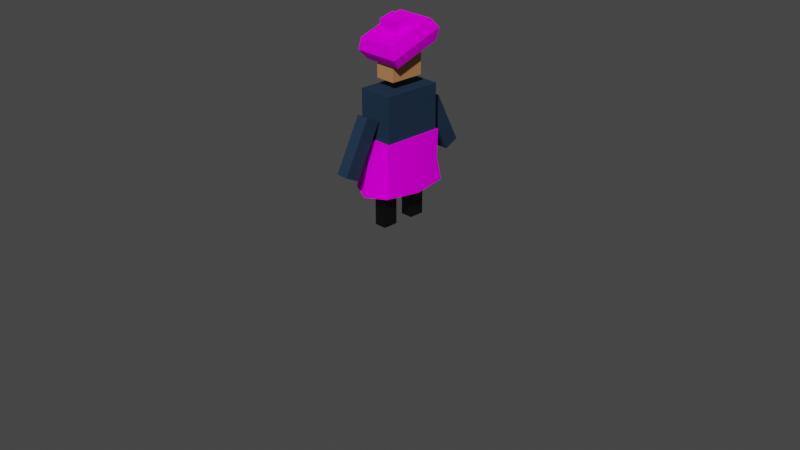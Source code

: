 # Source: shepherd.blend  (saved by Blender 3.2.14; exported with 4.5.12 LTS)
import bpy
from mathutils import Matrix  # noqa: F401  (used for matrix-valued properties, if any)

bpy.ops.wm.read_factory_settings(use_empty=True)
scene = bpy.context.scene
scene.name = 'Scene'

# ---- collections
col_collection = bpy.data.collections.new('Collection'); scene.collection.children.link(col_collection)

# ---- images (referenced by path relative to the original .blend; pixels are not part of the script)
import os
ASSET_DIR = os.environ.get("B2B_ASSET_DIR", "")  # directory of the original .blend (textures are referenced by path, not embedded)
HERE = os.path.dirname(os.path.abspath(__file__))  # packed textures are extracted next to this script under _unpacked/

def load_image(name, relpath, width, height, colorspace="sRGB"):
    """Load a texture the original file referenced (path relative to the .blend, or extracted next to this script)."""
    p = next((c for c in (os.path.join(HERE, relpath), os.path.join(ASSET_DIR, relpath)) if relpath and os.path.exists(c)), "")
    if p:
        img = bpy.data.images.load(p, check_existing=True)
        img.name = name
    else:  # same state as the original file: an image datablock whose file is absent (Cycles renders it pink)
        img = bpy.data.images.new(name, width, height)
        img.source = "FILE"
        img.filepath = "//" + (relpath or name)
    img.colorspace_settings.name = colorspace
    return img
img_shepherd_plaid_texture = load_image('shepherd-plaid-texture', '', 1024, 1024, 'sRGB')

# ---- materials (node trees are filled in below, after node groups)
mat_shoes = bpy.data.materials.new('shoes')
mat_shirt = bpy.data.materials.new('shirt')
mat_skin = bpy.data.materials.new('skin')
mat_plaid = bpy.data.materials.new('plaid')

# ---- node groups
ng_auto_smooth = bpy.data.node_groups.new('Auto Smooth', 'GeometryNodeTree')
_s = ng_auto_smooth.interface.new_socket(name='Geometry', in_out='OUTPUT', socket_type='NodeSocketGeometry')
_s = ng_auto_smooth.interface.new_socket(name='Geometry', in_out='INPUT', socket_type='NodeSocketGeometry')
_s = ng_auto_smooth.interface.new_socket(name='Angle', in_out='INPUT', socket_type='NodeSocketFloat')
_s.subtype = 'ANGLE'
_s.min_value = 0.0
_s.max_value = 3.142
ng_auto_smooth.is_modifier = True
_N = ng_auto_smooth.nodes; _L = ng_auto_smooth.links
n0 = _N.new('NodeGroupOutput'); n0.name = 'Group Output'; n0.location = (480, -100)
n1 = _N.new('NodeGroupInput'); n1.name = 'Group Input'; n1.location = (-420, -300)
n2 = _N.new('NodeGroupInput'); n2.name = 'Group Input.001'; n2.location = (-60, -100)
n3 = _N.new('GeometryNodeSetShadeSmooth'); n3.name = 'Set Shade Smooth'; n3.location = (120, -100)
n3.domain = 'EDGE'
n4 = _N.new('GeometryNodeSetShadeSmooth'); n4.name = 'Set Shade Smooth.001'; n4.location = (300, -100)
n5 = _N.new('GeometryNodeInputMeshEdgeAngle'); n5.name = 'Edge Angle'; n5.location = (-420, -220)
n6 = _N.new('GeometryNodeInputEdgeSmooth'); n6.name = 'Is Edge Smooth'; n6.location = (-60, -160)
n7 = _N.new('GeometryNodeInputShadeSmooth'); n7.name = 'Is Face Smooth'; n7.location = (-240, -340)
n8 = _N.new('FunctionNodeBooleanMath'); n8.name = 'Boolean Math'; n8.location = (-60, -220)
n9 = _N.new('FunctionNodeCompare'); n9.name = 'Compare'; n9.location = (-240, -180)
n9.operation = 'LESS_EQUAL'
_L.new(n5.outputs[0], n9.inputs[0])
_L.new(n4.outputs[0], n0.inputs[0])
_L.new(n1.outputs[1], n9.inputs[1])
_L.new(n9.outputs[0], n8.inputs[0])
_L.new(n7.outputs[0], n8.inputs[1])
_L.new(n2.outputs[0], n3.inputs[0])
_L.new(n6.outputs[0], n3.inputs[1])
_L.new(n3.outputs[0], n4.inputs[0])
_L.new(n8.outputs[0], n3.inputs[2])
n0.is_active_output = True

# ---- material node trees
mat_shoes.use_nodes = True; mat_shoes.node_tree.nodes.clear()
_N = mat_shoes.node_tree.nodes; _L = mat_shoes.node_tree.links
n0 = _N.new('ShaderNodeBsdfPrincipled'); n0.name = 'Principled BSDF'; n0.location = (10, 300)
n0.distribution = 'GGX'
n0.subsurface_method = 'RANDOM_WALK_SKIN'
n0.inputs[0].default_value = (0.0, 0.0, 0.0, 1.0)
n0.inputs[3].default_value = 1.45
n0.inputs[27].default_value = (0.0, 0.0, 0.0, 1.0)
n0.inputs[28].default_value = 1.0
n1 = _N.new('ShaderNodeOutputMaterial'); n1.name = 'Material Output'; n1.location = (300, 300)
_L.new(n0.outputs[0], n1.inputs[0])
n1.is_active_output = True
mat_shirt.use_nodes = True; mat_shirt.node_tree.nodes.clear()
_N = mat_shirt.node_tree.nodes; _L = mat_shirt.node_tree.links
n0 = _N.new('ShaderNodeBsdfPrincipled'); n0.name = 'Principled BSDF'; n0.location = (10, 300)
n0.distribution = 'GGX'
n0.subsurface_method = 'RANDOM_WALK_SKIN'
n0.inputs[0].default_value = (0.004374, 0.0234, 0.05404, 1.0)
n0.inputs[2].default_value = 0.7756
n0.inputs[3].default_value = 1.45
n0.inputs[27].default_value = (0.0, 0.0, 0.0, 1.0)
n0.inputs[28].default_value = 1.0
n1 = _N.new('ShaderNodeOutputMaterial'); n1.name = 'Material Output'; n1.location = (300, 300)
_L.new(n0.outputs[0], n1.inputs[0])
n1.is_active_output = True
mat_skin.use_nodes = True; mat_skin.node_tree.nodes.clear()
_N = mat_skin.node_tree.nodes; _L = mat_skin.node_tree.links
n0 = _N.new('ShaderNodeBsdfPrincipled'); n0.name = 'Principled BSDF'; n0.location = (10, 300)
n0.distribution = 'GGX'
n0.subsurface_method = 'RANDOM_WALK_SKIN'
n0.inputs[0].default_value = (0.4705, 0.2181, 0.08588, 1.0)
n0.inputs[3].default_value = 1.45
n0.inputs[27].default_value = (0.0, 0.0, 0.0, 1.0)
n0.inputs[28].default_value = 1.0
n1 = _N.new('ShaderNodeOutputMaterial'); n1.name = 'Material Output'; n1.location = (300, 300)
_L.new(n0.outputs[0], n1.inputs[0])
n1.is_active_output = True
mat_plaid.use_nodes = True; mat_plaid.node_tree.nodes.clear()
_N = mat_plaid.node_tree.nodes; _L = mat_plaid.node_tree.links
n0 = _N.new('ShaderNodeTexWave'); n0.name = 'Wave Texture'; n0.location = (-1009, -57)
n0.inputs[1].default_value = 3.07
n0.inputs[4].default_value = 4.7
n0.inputs[5].default_value = 0.3359
n1 = _N.new('ShaderNodeTexCoord'); n1.name = 'Texture Coordinate'; n1.location = (-1495, -386)
n2 = _N.new('ShaderNodeOutputMaterial'); n2.name = 'Material Output'; n2.location = (474, 207)
n3 = _N.new('ShaderNodeMapping'); n3.name = 'Mapping'; n3.location = (-1301, -305)
n3.width = 240
n4 = _N.new('ShaderNodeTexWave'); n4.name = 'Wave Texture.002'; n4.location = (-996, -756)
n4.bands_direction = 'Y'
n4.inputs[1].default_value = 3.18
n4.inputs[4].default_value = 4.7
n4.inputs[5].default_value = 0.3359
n4.inputs[6].default_value = 3.9
n5 = _N.new('ShaderNodeTexWave'); n5.name = 'Wave Texture.001'; n5.location = (-997, -402)
n5.bands_direction = 'Y'
n5.inputs[1].default_value = 7.08
n5.inputs[4].default_value = 4.7
n5.inputs[5].default_value = 0.3359
n5.inputs[6].default_value = 3.0
n6 = _N.new('ShaderNodeRGB'); n6.name = 'RGB.002'; n6.location = (-423, 478)
n6.outputs[0].default_value = (0.5, 0.004524, 0.01208, 1.0)
n7 = _N.new('ShaderNodeRGB'); n7.name = 'RGB'; n7.location = (-935, 206)
n7.outputs[0].default_value = (0.5, 0.004524, 0.01208, 1.0)
n8 = _N.new('ShaderNodeRGB'); n8.name = 'RGB.001'; n8.location = (-927, 445)
n8.outputs[0].default_value = (0.02732, 0.02732, 0.09759, 1.0)
n9 = _N.new('ShaderNodeMapRange'); n9.name = 'Map Range'; n9.location = (-812, -43)
n9.inputs[1].default_value = 0.97
n10 = _N.new('ShaderNodeMapRange'); n10.name = 'Map Range.001'; n10.location = (-799, -389)
n10.inputs[1].default_value = 0.87
n11 = _N.new('ShaderNodeMapRange'); n11.name = 'Map Range.002'; n11.location = (-799, -742)
n11.inputs[1].default_value = 0.97
n12 = _N.new('ShaderNodeMix'); n12.name = 'Mix'; n12.location = (-583, 217)
n12.data_type = 'RGBA'
n13 = _N.new('ShaderNodeMix'); n13.name = 'Mix.001'; n13.location = (-364, 217)
n13.data_type = 'RGBA'
n13.inputs[7].default_value = (0.0, 0.1445, 0.1116, 1.0)
n14 = _N.new('ShaderNodeMix'); n14.name = 'Mix.002'; n14.location = (-176, 157)
n14.data_type = 'RGBA'
n14.inputs[7].default_value = (0.1445, 0.1279, 0.009012, 1.0)
n15 = _N.new('ShaderNodeBsdfPrincipled'); n15.name = 'Principled BSDF'; n15.location = (184, 207)
n15.distribution = 'GGX'
n15.subsurface_method = 'RANDOM_WALK_SKIN'
n15.inputs[2].default_value = 0.7424
n15.inputs[3].default_value = 1.45
n15.inputs[13].default_value = 0.0
n15.inputs[27].default_value = (0.0, 0.0, 0.0, 1.0)
n15.inputs[28].default_value = 1.0
n16 = _N.new('ShaderNodeTexImage'); n16.name = 'Image Texture'; n16.location = (-224, -207)
n16.image = img_shepherd_plaid_texture
_L.new(n3.outputs[0], n0.inputs[0])
_L.new(n0.outputs[1], n9.inputs[6])
_L.new(n0.outputs[1], n9.inputs[0])
_L.new(n9.outputs[0], n12.inputs[0])
_L.new(n7.outputs[0], n12.inputs[6])
_L.new(n5.outputs[1], n10.inputs[6])
_L.new(n5.outputs[1], n10.inputs[0])
_L.new(n10.outputs[0], n13.inputs[0])
_L.new(n12.outputs[2], n13.inputs[6])
_L.new(n1.outputs[2], n3.inputs[0])
_L.new(n3.outputs[0], n5.inputs[0])
_L.new(n4.outputs[1], n11.inputs[6])
_L.new(n4.outputs[1], n11.inputs[0])
_L.new(n3.outputs[0], n4.inputs[0])
_L.new(n11.outputs[0], n14.inputs[0])
_L.new(n13.outputs[2], n14.inputs[6])
_L.new(n8.outputs[0], n12.inputs[7])
_L.new(n15.outputs[0], n2.inputs[0])
_L.new(n16.outputs[0], n15.inputs[0])
n2.is_active_output = True

# ---- world
world_world = bpy.data.worlds.new('World'); scene.world = world_world
world_world.use_nodes = True; world_world.node_tree.nodes.clear()
_N = world_world.node_tree.nodes; _L = world_world.node_tree.links
n0 = _N.new('ShaderNodeOutputWorld'); n0.name = 'World Output'; n0.location = (300, 300)
n1 = _N.new('ShaderNodeBackground'); n1.name = 'Background'; n1.location = (10, 300)
n1.inputs[0].default_value = (0.05088, 0.05088, 0.05088, 1.0)
_L.new(n1.outputs[0], n0.inputs[0])
n0.is_active_output = True
world_world.color = (0.05088, 0.05088, 0.05088)
world_world.use_sun_shadow = False
world_world.sun_shadow_jitter_overblur = 0.0

# ---- cameras
cam_camera = bpy.data.cameras.new('Camera')
cam_camera.clip_end = 100.0
cam_camera.ortho_scale = 7.314

# ---- meshes
me_cube_005 = bpy.data.meshes.new('Cube.005')
me_cube_005.from_pydata([(-0.06565, -0.08055, -0.2657), (-0.06565, -0.08055, 0.3345), (-0.06565, 0.08055, -0.2657), (-0.06565, 0.08055, 0.3345), (0.06565, -0.08055, -0.2657), (0.06565, -0.08055, 0.3345), (0.06565, 0.08055, -0.2657), (0.06565, 0.08055, 0.3345)], [], [(0, 1, 3, 2), (2, 3, 7, 6), (6, 7, 5, 4), (4, 5, 1, 0), (2, 6, 4, 0), (7, 3, 1, 5)])
_uv = me_cube_005.uv_layers.new(name='UVMap')
_uv.uv.foreach_set('vector', [0.375, 0.0, 0.625, 0.0, 0.625, 0.25, 0.375, 0.25, 0.375, 0.25, 0.625, 0.25, 0.625, 0.5, 0.375, 0.5, 0.375, 0.5, 0.625, 0.5, 0.625, 0.75, 0.375, 0.75, 0.375, 0.75, 0.625, 0.75, 0.625, 1.0, 0.375, 1.0, 0.125, 0.5, 0.375, 0.5, 0.375, 0.75, 0.125, 0.75, 0.625, 0.5, 0.875, 0.5, 0.875, 0.75, 0.625, 0.75])
me_cube_005.materials.append(mat_shoes)
me_cube_005.update()
me_cube_006 = bpy.data.meshes.new('Cube.006')
me_cube_006.from_pydata([(-0.1867, -0.3113, -0.3882), (-0.1867, -0.3113, 0.3882), (-0.1867, 0.3113, -0.3882), (-0.1867, 0.3113, 0.3882), (0.1867, -0.3113, -0.3882), (0.1867, -0.3113, 0.3882), (0.1867, 0.3113, -0.3882), (0.1867, 0.3113, 0.3882)], [], [(0, 1, 3, 2), (2, 3, 7, 6), (6, 7, 5, 4), (4, 5, 1, 0), (2, 6, 4, 0), (7, 3, 1, 5)])
_uv = me_cube_006.uv_layers.new(name='UVMap')
_uv.uv.foreach_set('vector', [0.375, 0.0, 0.625, 0.0, 0.625, 0.25, 0.375, 0.25, 0.375, 0.25, 0.625, 0.25, 0.625, 0.5, 0.375, 0.5, 0.375, 0.5, 0.625, 0.5, 0.625, 0.75, 0.375, 0.75, 0.375, 0.75, 0.625, 0.75, 0.625, 1.0, 0.375, 1.0, 0.125, 0.5, 0.375, 0.5, 0.375, 0.75, 0.125, 0.75, 0.625, 0.5, 0.875, 0.5, 0.875, 0.75, 0.625, 0.75])
me_cube_006.materials.append(mat_shirt)
me_cube_006.update()
me_cube_007 = bpy.data.meshes.new('Cube.007')
me_cube_007.from_pydata([(-0.109, -0.1818, -0.1935), (-0.109, -0.1818, 0.1935), (-0.109, 0.1818, -0.1935), (-0.109, 0.1818, 0.1935), (0.109, -0.1818, -0.1935), (0.109, -0.1818, 0.1935), (0.109, 0.1818, -0.1935), (0.109, 0.1818, 0.1935)], [], [(0, 1, 3, 2), (2, 3, 7, 6), (6, 7, 5, 4), (4, 5, 1, 0), (2, 6, 4, 0), (7, 3, 1, 5)])
_uv = me_cube_007.uv_layers.new(name='UVMap')
_uv.uv.foreach_set('vector', [0.375, 0.0, 0.625, 0.0, 0.625, 0.25, 0.375, 0.25, 0.375, 0.25, 0.625, 0.25, 0.625, 0.5, 0.375, 0.5, 0.375, 0.5, 0.625, 0.5, 0.625, 0.75, 0.375, 0.75, 0.375, 0.75, 0.625, 0.75, 0.625, 1.0, 0.375, 1.0, 0.125, 0.5, 0.375, 0.5, 0.375, 0.75, 0.125, 0.75, 0.625, 0.5, 0.875, 0.5, 0.875, 0.75, 0.625, 0.75])
me_cube_007.materials.append(mat_skin)
me_cube_007.update()
me_cube_008 = bpy.data.meshes.new('Cube.008')
me_cube_008.from_pydata([(-0.06565, -0.08055, -0.2657), (-0.06565, -0.08055, 0.3345), (-0.06565, 0.08055, -0.2657), (-0.06565, 0.08055, 0.3345), (0.06565, -0.08055, -0.2657), (0.06565, -0.08055, 0.3345), (0.06565, 0.08055, -0.2657), (0.06565, 0.08055, 0.3345)], [], [(0, 1, 3, 2), (2, 3, 7, 6), (6, 7, 5, 4), (4, 5, 1, 0), (2, 6, 4, 0), (7, 3, 1, 5)])
_uv = me_cube_008.uv_layers.new(name='UVMap')
_uv.uv.foreach_set('vector', [0.375, 0.0, 0.625, 0.0, 0.625, 0.25, 0.375, 0.25, 0.375, 0.25, 0.625, 0.25, 0.625, 0.5, 0.375, 0.5, 0.375, 0.5, 0.625, 0.5, 0.625, 0.75, 0.375, 0.75, 0.375, 0.75, 0.625, 0.75, 0.625, 1.0, 0.375, 1.0, 0.125, 0.5, 0.375, 0.5, 0.375, 0.75, 0.125, 0.75, 0.625, 0.5, 0.875, 0.5, 0.875, 0.75, 0.625, 0.75])
me_cube_008.materials.append(mat_shirt)
me_cube_008.update()
me_cube_009 = bpy.data.meshes.new('Cube.009')
me_cube_009.from_pydata([(-0.2084, -0.2626, -0.1185), (-0.2084, -0.2626, 0.1185), (-0.2084, 0.2626, -0.1185), (-0.2084, 0.2626, 0.1185), (0.2084, -0.2626, -0.1185), (0.2084, -0.2626, 0.1185), (0.2084, 0.2626, -0.1185), (0.2084, 0.2626, 0.1185), (-0.2447, -0.3084, 2.693e-14), (-0.2447, 0.3084, 2.693e-14), (0.2447, 0.3084, 2.693e-14), (0.2447, -0.3084, 2.693e-14), (-0.1024, -0.08585, 0.07363), (-0.1024, -0.07414, 0.2359), (-0.1024, 0.07638, 0.06191), (-0.1024, 0.08809, 0.2241), (0.1024, -0.08585, 0.07363), (0.1024, -0.07414, 0.2359), (0.1024, 0.07638, 0.06191), (0.1024, 0.08809, 0.2241)], [], [(8, 1, 3, 9), (9, 3, 7, 10), (10, 7, 5, 11), (11, 5, 1, 8), (2, 6, 4, 0), (7, 3, 1, 5), (4, 11, 8, 0), (6, 10, 11, 4), (2, 9, 10, 6), (0, 8, 9, 2), (12, 13, 15, 14), (14, 15, 19, 18), (18, 19, 17, 16), (16, 17, 13, 12), (14, 18, 16, 12), (19, 15, 13, 17)])
_uv = me_cube_009.uv_layers.new(name='UVMap')
_uv.uv.foreach_set('vector', [0.5, 0.0, 0.625, 0.0, 0.625, 0.25, 0.5, 0.25, 0.5, 0.25, 0.625, 0.25, 0.625, 0.5, 0.5, 0.5, 0.5, 0.5, 0.625, 0.5, 0.625, 0.75, 0.5, 0.75, 0.5, 0.75, 0.625, 0.75, 0.625, 1.0, 0.5, 1.0, 0.125, 0.5, 0.375, 0.5, 0.375, 0.75, 0.125, 0.75, 0.625, 0.5, 0.875, 0.5, 0.875, 0.75, 0.625, 0.75, 0.375, 0.75, 0.5, 0.75, 0.5, 1.0, 0.375, 1.0, 0.375, 0.5, 0.5, 0.5, 0.5, 0.75, 0.375, 0.75, 0.375, 0.25, 0.5, 0.25, 0.5, 0.5, 0.375, 0.5, 0.375, 0.0, 0.5, 0.0, 0.5, 0.25, 0.375, 0.25, 0.375, 0.0, 0.625, 0.0, 0.625, 0.25, 0.375, 0.25, 0.375, 0.25, 0.625, 0.25, 0.625, 0.5, 0.375, 0.5, 0.375, 0.5, 0.625, 0.5, 0.625, 0.75, 0.375, 0.75, 0.375, 0.75, 0.625, 0.75, 0.625, 1.0, 0.375, 1.0, 0.125, 0.5, 0.375, 0.5, 0.375, 0.75, 0.125, 0.75, 0.625, 0.5, 0.875, 0.5, 0.875, 0.75, 0.625, 0.75])
me_cube_009.materials.append(mat_plaid)
me_cube_009.update()
me_cube_010 = bpy.data.meshes.new('Cube.010')
me_cube_010.from_pydata([(-0.2201, -0.367, -0.3692), (-0.2008, -0.3348, 0.1717), (-0.2201, 0.367, -0.3692), (-0.2008, 0.3348, 0.1717), (0.2201, -0.367, -0.3692), (0.2008, -0.3348, 0.1717), (0.2201, 0.367, -0.3692), (0.2008, 0.3348, 0.1717), (-0.2769, 0.0, -0.3882), (-0.1968, -0.3282, -0.1273), (-0.2008, 0.0, 0.1717), (-0.1968, 0.3282, -0.1273), (-5.712e-19, 0.4617, -0.3882), (0.0, 0.3348, 0.1717), (0.1968, 0.3282, -0.1273), (0.2769, 0.0, -0.3882), (0.2008, 0.0, 0.1717), (0.1968, -0.3282, -0.1273), (-5.712e-19, -0.4617, -0.3882), (0.0, -0.3348, 0.1717), (0.0, 0.0, 0.1717), (0.0, 0.0, -0.3882), (-7.034e-19, -0.4104, -0.1083), (0.2589, 0.0, -0.1083), (-7.034e-19, 0.4104, -0.1083), (-0.2589, 0.0, -0.1083)], [], [(25, 10, 3, 11), (24, 13, 7, 14), (23, 16, 5, 17), (22, 19, 1, 9), (21, 15, 4, 18), (20, 10, 1, 19), (16, 20, 19, 5), (7, 13, 20, 16), (13, 3, 10, 20), (8, 21, 18, 0), (2, 12, 21, 8), (12, 6, 15, 21), (18, 22, 9, 0), (4, 17, 22, 18), (17, 5, 19, 22), (15, 23, 17, 4), (6, 14, 23, 15), (14, 7, 16, 23), (12, 24, 14, 6), (2, 11, 24, 12), (11, 3, 13, 24), (8, 25, 11, 2), (0, 9, 25, 8), (9, 1, 10, 25)])
me_cube_010.polygons.foreach_set('use_smooth', [True] * 24)
_uv = me_cube_010.uv_layers.new(name='UVMap')
_uv.uv.foreach_set('vector', [0.5, 0.125, 0.625, 0.125, 0.625, 0.25, 0.5, 0.25, 0.5, 0.375, 0.625, 0.375, 0.625, 0.5, 0.5, 0.5, 0.5, 0.625, 0.625, 0.625, 0.625, 0.75, 0.5, 0.75, 0.5, 0.875, 0.625, 0.875, 0.625, 1.0, 0.5, 1.0, 0.25, 0.625, 0.375, 0.625, 0.375, 0.75, 0.25, 0.75, 0.75, 0.625, 0.875, 0.625, 0.875, 0.75, 0.75, 0.75, 0.625, 0.625, 0.75, 0.625, 0.75, 0.75, 0.625, 0.75, 0.625, 0.5, 0.75, 0.5, 0.75, 0.625, 0.625, 0.625, 0.75, 0.5, 0.875, 0.5, 0.875, 0.625, 0.75, 0.625, 0.125, 0.625, 0.25, 0.625, 0.25, 0.75, 0.125, 0.75, 0.125, 0.5, 0.25, 0.5, 0.25, 0.625, 0.125, 0.625, 0.25, 0.5, 0.375, 0.5, 0.375, 0.625, 0.25, 0.625, 0.375, 0.875, 0.5, 0.875, 0.5, 1.0, 0.375, 1.0, 0.375, 0.75, 0.5, 0.75, 0.5, 0.875, 0.375, 0.875, 0.5, 0.75, 0.625, 0.75, 0.625, 0.875, 0.5, 0.875, 0.375, 0.625, 0.5, 0.625, 0.5, 0.75, 0.375, 0.75, 0.375, 0.5, 0.5, 0.5, 0.5, 0.625, 0.375, 0.625, 0.5, 0.5, 0.625, 0.5, 0.625, 0.625, 0.5, 0.625, 0.375, 0.375, 0.5, 0.375, 0.5, 0.5, 0.375, 0.5, 0.375, 0.25, 0.5, 0.25, 0.5, 0.375, 0.375, 0.375, 0.5, 0.25, 0.625, 0.25, 0.625, 0.375, 0.5, 0.375, 0.375, 0.125, 0.5, 0.125, 0.5, 0.25, 0.375, 0.25, 0.375, 0.0, 0.5, 0.0, 0.5, 0.125, 0.375, 0.125, 0.5, 0.0, 0.625, 0.0, 0.625, 0.125, 0.5, 0.125])
me_cube_010.materials.append(mat_plaid)
me_cube_010.update()
me_cube_012 = bpy.data.meshes.new('Cube.012')
me_cube_012.from_pydata([(-0.06565, -0.08055, -0.2657), (-0.06565, -0.08055, 0.3345), (-0.06565, 0.08055, -0.2657), (-0.06565, 0.08055, 0.3345), (0.06565, -0.08055, -0.2657), (0.06565, -0.08055, 0.3345), (0.06565, 0.08055, -0.2657), (0.06565, 0.08055, 0.3345)], [], [(0, 1, 3, 2), (2, 3, 7, 6), (6, 7, 5, 4), (4, 5, 1, 0), (2, 6, 4, 0), (7, 3, 1, 5)])
_uv = me_cube_012.uv_layers.new(name='UVMap')
_uv.uv.foreach_set('vector', [0.375, 0.0, 0.625, 0.0, 0.625, 0.25, 0.375, 0.25, 0.375, 0.25, 0.625, 0.25, 0.625, 0.5, 0.375, 0.5, 0.375, 0.5, 0.625, 0.5, 0.625, 0.75, 0.375, 0.75, 0.375, 0.75, 0.625, 0.75, 0.625, 1.0, 0.375, 1.0, 0.125, 0.5, 0.375, 0.5, 0.375, 0.75, 0.125, 0.75, 0.625, 0.5, 0.875, 0.5, 0.875, 0.75, 0.625, 0.75])
me_cube_012.materials.append(mat_shirt)
me_cube_012.update()
me_cube_013 = bpy.data.meshes.new('Cube.013')
me_cube_013.from_pydata([(-0.06565, -0.08055, -0.2657), (-0.06565, -0.08055, 0.3345), (-0.06565, 0.08055, -0.2657), (-0.06565, 0.08055, 0.3345), (0.06565, -0.08055, -0.2657), (0.06565, -0.08055, 0.3345), (0.06565, 0.08055, -0.2657), (0.06565, 0.08055, 0.3345)], [], [(0, 1, 3, 2), (2, 3, 7, 6), (6, 7, 5, 4), (4, 5, 1, 0), (2, 6, 4, 0), (7, 3, 1, 5)])
_uv = me_cube_013.uv_layers.new(name='UVMap')
_uv.uv.foreach_set('vector', [0.375, 0.0, 0.625, 0.0, 0.625, 0.25, 0.375, 0.25, 0.375, 0.25, 0.625, 0.25, 0.625, 0.5, 0.375, 0.5, 0.375, 0.5, 0.625, 0.5, 0.625, 0.75, 0.375, 0.75, 0.375, 0.75, 0.625, 0.75, 0.625, 1.0, 0.375, 1.0, 0.125, 0.5, 0.375, 0.5, 0.375, 0.75, 0.125, 0.75, 0.625, 0.5, 0.875, 0.5, 0.875, 0.75, 0.625, 0.75])
me_cube_013.materials.append(mat_shoes)
me_cube_013.update()

# ---- objects
ob_camera = bpy.data.objects.new('Camera', cam_camera)
ob_shepherd = bpy.data.objects.new('shepherd', None)
ob_leg_l = bpy.data.objects.new('Leg L', me_cube_005)
ob_torso = bpy.data.objects.new('Torso', me_cube_006)
ob_head = bpy.data.objects.new('Head', me_cube_007)
ob_arm_l = bpy.data.objects.new('Arm L', me_cube_008)
ob_beret = bpy.data.objects.new('Beret', me_cube_009)
ob_kilt = bpy.data.objects.new('Kilt', me_cube_010)
ob_arm_r = bpy.data.objects.new('Arm R', me_cube_012)
ob_leg_r = bpy.data.objects.new('Leg R', me_cube_013)

# ---- transforms, parenting, visibility, modifiers, constraints
ob_camera.location = (7.359, -6.926, 4.958)
ob_camera.rotation_euler = (1.109, 0.0, 0.8149)
ob_camera.lock_rotations_4d = False
ob_camera.empty_display_type = 'ARROWS'
ob_camera.color = (0.0, 0.0, 0.0, 0.0)
ob_camera.display_type = 'WIRE'
ob_camera.lineart.crease_threshold = 0.0
ob_shepherd.location = (0.0, 0.0, 0.0)
ob_leg_l.parent = ob_shepherd
ob_leg_l.location = (-3.095e-16, 0.1799, 0.2728)
ob_torso.parent = ob_shepherd
ob_torso.location = (-8.72e-18, 2.98e-08, 1.034)
ob_head.parent = ob_shepherd
ob_head.location = (3.383e-16, 2.98e-08, 1.708)
ob_arm_l.parent = ob_shepherd
ob_arm_l.location = (-1.974e-16, 0.5501, 0.8923)
ob_arm_l.rotation_euler = (0.4689, 1.003e-16, 2.396e-17)
ob_beret.parent = ob_shepherd
ob_beret.location = (3.065e-16, -0.004747, 1.883)
ob_beret.rotation_euler = (0.332, 7.237e-17, 1.212e-17)
ob_kilt.parent = ob_shepherd
ob_kilt.location = (-8.72e-18, 2.98e-08, 0.7713)
_m = ob_kilt.modifiers.new('Auto Smooth', 'NODES')
_m.node_group = ng_auto_smooth
_gi = [s.identifier for s in ng_auto_smooth.interface.items_tree if s.item_type == 'SOCKET' and s.in_out == 'INPUT']
_m[_gi[1]] = 0.8238  # Angle
ob_arm_r.parent = ob_shepherd
ob_arm_r.location = (-1.974e-16, -0.5501, 0.8923)
ob_arm_r.rotation_euler = (-0.4689, 0.0, 2.396e-17)
ob_leg_r.parent = ob_shepherd
ob_leg_r.location = (-3.095e-16, -0.1799, 0.2728)

# ---- collection membership
col_collection.objects.link(ob_camera)
col_collection.objects.link(ob_shepherd)
col_collection.objects.link(ob_leg_l)
col_collection.objects.link(ob_torso)
col_collection.objects.link(ob_head)
col_collection.objects.link(ob_arm_l)
col_collection.objects.link(ob_beret)
col_collection.objects.link(ob_kilt)
col_collection.objects.link(ob_arm_r)
col_collection.objects.link(ob_leg_r)

# ---- scene / render settings (as saved in the file)
scene.camera = ob_camera
scene.frame_start = 1; scene.frame_end = 250; scene.frame_set(1)
scene.render.engine = 'CYCLES'
scene.cycles.sampling_pattern = 'TABULATED_SOBOL'
scene.cycles.use_light_tree = False
scene.cycles.bake_type = 'DIFFUSE'
scene.view_settings.view_transform = 'Filmic'
bpy.context.view_layer.update()

# ---- added for rendering (the .blend has no usable light): sun
light_auto_sun = bpy.data.lights.new('AutoSun', 'SUN')
light_auto_sun.energy = 3.0
light_auto_sun.angle = 0.0523599
ob_auto_sun = bpy.data.objects.new('AutoSun', light_auto_sun)
scene.collection.objects.link(ob_auto_sun)
ob_auto_sun.rotation_euler = (0.872665, 0.174533, 0.523599)
bpy.context.view_layer.update()
